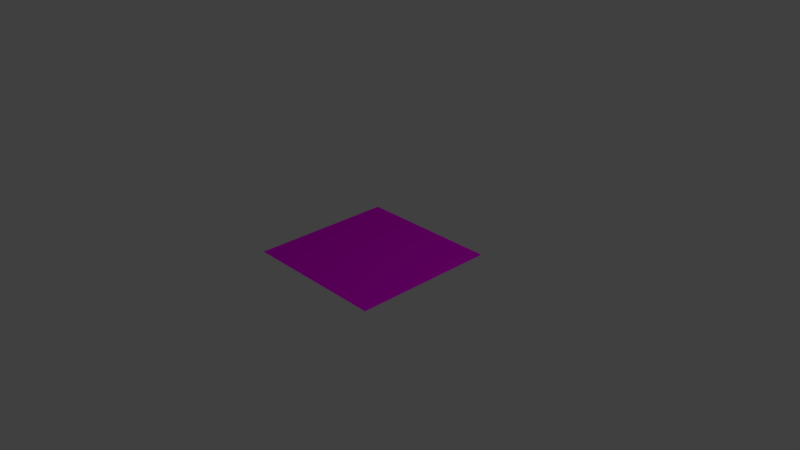 # Source: LogicalANDTableblend.blend  (saved by Blender 2.79.0; exported with 4.5.12 LTS)
import bpy
from mathutils import Matrix  # noqa: F401  (used for matrix-valued properties, if any)

bpy.ops.wm.read_factory_settings(use_empty=True)
scene = bpy.context.scene
scene.name = 'Scene'

# ---- collections
col_collection_1 = bpy.data.collections.new('Collection 1'); scene.collection.children.link(col_collection_1)

# ---- images (referenced by path relative to the original .blend; pixels are not part of the script)
import os
ASSET_DIR = os.environ.get("B2B_ASSET_DIR", "")  # directory of the original .blend (textures are referenced by path, not embedded)
HERE = os.path.dirname(os.path.abspath(__file__))  # packed textures are extracted next to this script under _unpacked/

def load_image(name, relpath, width, height, colorspace="sRGB"):
    """Load a texture the original file referenced (path relative to the .blend, or extracted next to this script)."""
    p = next((c for c in (os.path.join(HERE, relpath), os.path.join(ASSET_DIR, relpath)) if relpath and os.path.exists(c)), "")
    if p:
        img = bpy.data.images.load(p, check_existing=True)
        img.name = name
    else:  # same state as the original file: an image datablock whose file is absent (Cycles renders it pink)
        img = bpy.data.images.new(name, width, height)
        img.source = "FILE"
        img.filepath = "//" + (relpath or name)
    img.colorspace_settings.name = colorspace
    return img
img_tablelayout_png = load_image('TableLayout.png', 'TableLayout.png', 1024, 1024, 'sRGB')

# ---- materials (node trees are filled in below, after node groups)
mat_table_texture_001 = bpy.data.materials.new('Table Texture.001')
mat_table_texture_001.alpha_threshold = 0.0
mat_table_texture_001.roughness = 0.5

# ---- material node trees
mat_table_texture_001.use_nodes = True; mat_table_texture_001.node_tree.nodes.clear()
_N = mat_table_texture_001.node_tree.nodes; _L = mat_table_texture_001.node_tree.links
n0 = _N.new('ShaderNodeOutputMaterial'); n0.name = 'Material Output'; n0.location = (300, 300)
n1 = _N.new('ShaderNodeBsdfDiffuse'); n1.name = 'Diffuse BSDF'; n1.location = (10, 300)
n2 = _N.new('ShaderNodeTexImage'); n2.name = 'Image Texture'; n2.location = (-325, 285)
n2.width = 140
n2.image = img_tablelayout_png
_L.new(n1.outputs[0], n0.inputs[0])
_L.new(n2.outputs[0], n1.inputs[0])
n0.is_active_output = True

# ---- world
world_world = bpy.data.worlds.new('World'); scene.world = world_world
world_world.color = (0.05088, 0.05088, 0.05088)
world_world.use_sun_shadow = False
world_world.sun_shadow_jitter_overblur = 0.0
world_world.cycles.sampling_method = 'MANUAL'

# ---- cameras
cam_camera = bpy.data.cameras.new('Camera')
cam_camera.clip_end = 100.0
cam_camera.lens = 35.0
cam_camera.sensor_width = 32.0
cam_camera.sensor_height = 18.0
cam_camera.ortho_scale = 7.314
cam_camera.dof.focus_distance = 0.0

# ---- lights
light_lamp = bpy.data.lights.new('Lamp', 'POINT')
light_lamp.transmission_factor = 0.0
light_lamp.cutoff_distance = 30.0
light_lamp.energy = 100.0
light_lamp.shadow_buffer_clip_start = 1.001
light_lamp.shadow_soft_size = 0.1
light_lamp.shadow_maximum_resolution = 0.006
light_lamp.use_absolute_resolution = True

# ---- meshes
me_plane = bpy.data.meshes.new('Plane')
me_plane.from_pydata([(-1.0, -1.0, 0.0), (1.0, -1.0, 0.0), (-1.0, 1.0, 0.0), (1.0, 1.0, 0.0)], [], [(0, 1, 3, 2)])
_uv = me_plane.uv_layers.new(name='UVMap')
_uv.uv.foreach_set('vector', [0.0001, 9.998e-05, 0.9999, 9.998e-05, 0.9999, 0.9999, 9.998e-05, 0.9999])
me_plane.materials.append(mat_table_texture_001)
me_plane.use_remesh_preserve_volume = False
me_plane.use_remesh_preserve_attributes = False
me_plane.use_mirror_vertex_groups = False
me_plane.update()

# ---- objects
ob_plane = bpy.data.objects.new('Plane', me_plane)
ob_lamp = bpy.data.objects.new('Lamp', light_lamp)
ob_camera = bpy.data.objects.new('Camera', cam_camera)

# ---- transforms, parenting, visibility, modifiers, constraints
ob_plane.location = (-0.03439, 0.08037, -0.03452)
ob_plane.lineart.crease_threshold = 0.0
ob_lamp.location = (4.076, 1.005, 5.904)
ob_lamp.rotation_euler = (0.6503, 0.05522, 1.866)
ob_lamp.lock_rotations_4d = False
ob_lamp.empty_display_type = 'ARROWS'
ob_lamp.color = (0.0, 0.0, 0.0, 0.0)
ob_lamp.lineart.crease_threshold = 0.0
ob_camera.location = (7.481, -6.508, 5.344)
ob_camera.rotation_euler = (1.109, 0.0, 0.8149)
ob_camera.lock_rotations_4d = False
ob_camera.empty_display_type = 'ARROWS'
ob_camera.color = (0.0, 0.0, 0.0, 0.0)
ob_camera.display_type = 'WIRE'
ob_camera.lineart.crease_threshold = 0.0

# ---- collection membership
col_collection_1.objects.link(ob_plane)
col_collection_1.objects.link(ob_lamp)
col_collection_1.objects.link(ob_camera)

# ---- scene / render settings (as saved in the file)
scene.camera = ob_camera
scene.frame_start = 1; scene.frame_end = 250; scene.frame_set(1)
scene.render.engine = 'CYCLES'
scene.render.resolution_percentage = 50
scene.render.dither_intensity = 0.0
scene.cycles.use_denoising = False
scene.cycles.samples = 128
scene.cycles.sampling_pattern = 'TABULATED_SOBOL'
scene.cycles.use_adaptive_sampling = False
scene.cycles.use_light_tree = False
scene.cycles.blur_glossy = 0.0
scene.cycles.sample_clamp_indirect = 0.0
scene.view_settings.view_transform = 'Standard'
bpy.context.view_layer.update()
